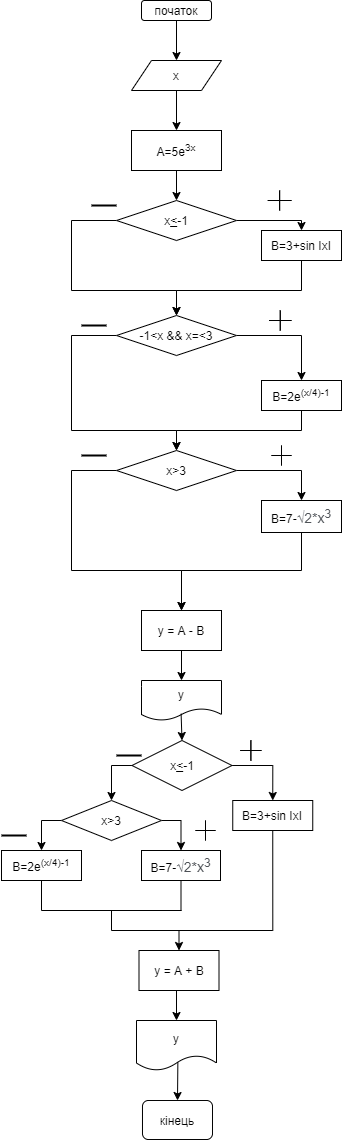

The diagram above was exported from draw.io. Its source (the exported page's mxGraphModel, read from the mxfile embedded in the PNG):
<mxGraphModel dx="3327" dy="1827" grid="1" gridSize="10" guides="1" tooltips="1" connect="1" arrows="1" fold="1" page="1" pageScale="1" pageWidth="827" pageHeight="1169" math="0" shadow="0">
  <root>
    <mxCell id="0" />
    <mxCell id="1" parent="0" />
    <mxCell id="b4Iz8ocWRpjJNe6TxWTs-83" value="початок" style="rounded=1;whiteSpace=wrap;html=1;" vertex="1" parent="1">
      <mxGeometry x="350" width="70" height="20" as="geometry" />
    </mxCell>
    <mxCell id="b4Iz8ocWRpjJNe6TxWTs-84" style="edgeStyle=orthogonalEdgeStyle;rounded=0;orthogonalLoop=1;jettySize=auto;html=1;exitX=0.5;exitY=1;exitDx=0;exitDy=0;entryX=0.5;entryY=0;entryDx=0;entryDy=0;" edge="1" parent="1" source="b4Iz8ocWRpjJNe6TxWTs-85" target="b4Iz8ocWRpjJNe6TxWTs-86">
      <mxGeometry relative="1" as="geometry">
        <mxPoint x="385" y="130" as="targetPoint" />
      </mxGeometry>
    </mxCell>
    <mxCell id="b4Iz8ocWRpjJNe6TxWTs-85" value="x" style="shape=parallelogram;perimeter=parallelogramPerimeter;whiteSpace=wrap;html=1;fixedSize=1;" vertex="1" parent="1">
      <mxGeometry x="340" y="60" width="90" height="30" as="geometry" />
    </mxCell>
    <mxCell id="b4Iz8ocWRpjJNe6TxWTs-86" value="А=5e&lt;sup&gt;3x&lt;/sup&gt;" style="rounded=0;whiteSpace=wrap;html=1;" vertex="1" parent="1">
      <mxGeometry x="340" y="130" width="90" height="40" as="geometry" />
    </mxCell>
    <mxCell id="b4Iz8ocWRpjJNe6TxWTs-87" style="edgeStyle=orthogonalEdgeStyle;rounded=0;orthogonalLoop=1;jettySize=auto;html=1;exitX=1;exitY=0.5;exitDx=0;exitDy=0;entryX=0.5;entryY=0;entryDx=0;entryDy=0;" edge="1" parent="1" source="b4Iz8ocWRpjJNe6TxWTs-89" target="b4Iz8ocWRpjJNe6TxWTs-91">
      <mxGeometry relative="1" as="geometry">
        <mxPoint x="510" y="250" as="targetPoint" />
        <Array as="points">
          <mxPoint x="510" y="220" />
        </Array>
      </mxGeometry>
    </mxCell>
    <mxCell id="b4Iz8ocWRpjJNe6TxWTs-88" style="edgeStyle=orthogonalEdgeStyle;rounded=0;orthogonalLoop=1;jettySize=auto;html=1;exitX=0;exitY=0.5;exitDx=0;exitDy=0;entryX=0.5;entryY=0;entryDx=0;entryDy=0;endArrow=classic;endFill=1;verticalAlign=middle;" edge="1" parent="1" source="b4Iz8ocWRpjJNe6TxWTs-89" target="b4Iz8ocWRpjJNe6TxWTs-94">
      <mxGeometry relative="1" as="geometry">
        <Array as="points">
          <mxPoint x="280" y="220" />
          <mxPoint x="280" y="290" />
          <mxPoint x="385" y="290" />
        </Array>
      </mxGeometry>
    </mxCell>
    <mxCell id="b4Iz8ocWRpjJNe6TxWTs-89" value="x&lt;u&gt;&amp;lt;&lt;/u&gt;-1" style="rhombus;whiteSpace=wrap;html=1;" vertex="1" parent="1">
      <mxGeometry x="325" y="200" width="120" height="40" as="geometry" />
    </mxCell>
    <mxCell id="b4Iz8ocWRpjJNe6TxWTs-90" style="edgeStyle=orthogonalEdgeStyle;rounded=0;orthogonalLoop=1;jettySize=auto;html=1;endArrow=classic;endFill=1;verticalAlign=middle;exitX=0.5;exitY=1;exitDx=0;exitDy=0;" edge="1" parent="1" source="b4Iz8ocWRpjJNe6TxWTs-91" target="b4Iz8ocWRpjJNe6TxWTs-94">
      <mxGeometry relative="1" as="geometry">
        <Array as="points">
          <mxPoint x="510" y="290" />
          <mxPoint x="385" y="290" />
        </Array>
        <mxPoint x="530" y="270" as="sourcePoint" />
      </mxGeometry>
    </mxCell>
    <mxCell id="b4Iz8ocWRpjJNe6TxWTs-91" value="B=3+sin IxI" style="rounded=0;whiteSpace=wrap;html=1;" vertex="1" parent="1">
      <mxGeometry x="470" y="230" width="80" height="30" as="geometry" />
    </mxCell>
    <mxCell id="b4Iz8ocWRpjJNe6TxWTs-92" style="edgeStyle=orthogonalEdgeStyle;rounded=0;orthogonalLoop=1;jettySize=auto;html=1;entryX=0.5;entryY=0;entryDx=0;entryDy=0;exitX=1;exitY=0.5;exitDx=0;exitDy=0;" edge="1" parent="1" source="b4Iz8ocWRpjJNe6TxWTs-94" target="b4Iz8ocWRpjJNe6TxWTs-96">
      <mxGeometry relative="1" as="geometry">
        <mxPoint x="450" y="320" as="sourcePoint" />
      </mxGeometry>
    </mxCell>
    <mxCell id="b4Iz8ocWRpjJNe6TxWTs-93" style="edgeStyle=orthogonalEdgeStyle;rounded=0;orthogonalLoop=1;jettySize=auto;html=1;exitX=0;exitY=0.5;exitDx=0;exitDy=0;entryX=0.5;entryY=0;entryDx=0;entryDy=0;endArrow=classic;endFill=1;verticalAlign=middle;" edge="1" parent="1" source="b4Iz8ocWRpjJNe6TxWTs-94" target="b4Iz8ocWRpjJNe6TxWTs-99">
      <mxGeometry relative="1" as="geometry">
        <Array as="points">
          <mxPoint x="280" y="335" />
          <mxPoint x="280" y="430" />
          <mxPoint x="385" y="430" />
        </Array>
      </mxGeometry>
    </mxCell>
    <mxCell id="b4Iz8ocWRpjJNe6TxWTs-94" value="-1&amp;lt;x &amp;amp;&amp;amp; x=&amp;lt;3" style="rhombus;whiteSpace=wrap;html=1;" vertex="1" parent="1">
      <mxGeometry x="325" y="315" width="120" height="40" as="geometry" />
    </mxCell>
    <mxCell id="b4Iz8ocWRpjJNe6TxWTs-95" style="edgeStyle=orthogonalEdgeStyle;rounded=0;orthogonalLoop=1;jettySize=auto;html=1;exitX=0.5;exitY=1;exitDx=0;exitDy=0;entryX=0.5;entryY=0;entryDx=0;entryDy=0;" edge="1" parent="1" source="b4Iz8ocWRpjJNe6TxWTs-96" target="b4Iz8ocWRpjJNe6TxWTs-99">
      <mxGeometry relative="1" as="geometry" />
    </mxCell>
    <mxCell id="b4Iz8ocWRpjJNe6TxWTs-96" value="B=2e&lt;sup&gt;(x/4)-1&lt;/sup&gt;" style="rounded=0;whiteSpace=wrap;html=1;" vertex="1" parent="1">
      <mxGeometry x="470" y="380" width="80" height="30" as="geometry" />
    </mxCell>
    <mxCell id="b4Iz8ocWRpjJNe6TxWTs-97" style="edgeStyle=orthogonalEdgeStyle;rounded=0;orthogonalLoop=1;jettySize=auto;html=1;exitX=1;exitY=0.5;exitDx=0;exitDy=0;entryX=0.5;entryY=0;entryDx=0;entryDy=0;" edge="1" parent="1" source="b4Iz8ocWRpjJNe6TxWTs-99" target="b4Iz8ocWRpjJNe6TxWTs-113">
      <mxGeometry relative="1" as="geometry" />
    </mxCell>
    <mxCell id="b4Iz8ocWRpjJNe6TxWTs-98" style="edgeStyle=orthogonalEdgeStyle;rounded=0;orthogonalLoop=1;jettySize=auto;html=1;exitX=0;exitY=0.5;exitDx=0;exitDy=0;entryX=0.5;entryY=0;entryDx=0;entryDy=0;endArrow=classic;endFill=1;verticalAlign=middle;" edge="1" parent="1" source="b4Iz8ocWRpjJNe6TxWTs-99" target="b4Iz8ocWRpjJNe6TxWTs-100">
      <mxGeometry relative="1" as="geometry">
        <Array as="points">
          <mxPoint x="280" y="470" />
          <mxPoint x="280" y="570" />
          <mxPoint x="390" y="570" />
        </Array>
      </mxGeometry>
    </mxCell>
    <mxCell id="b4Iz8ocWRpjJNe6TxWTs-99" value="x&amp;gt;3" style="rhombus;whiteSpace=wrap;html=1;" vertex="1" parent="1">
      <mxGeometry x="325" y="450" width="120" height="40" as="geometry" />
    </mxCell>
    <mxCell id="b4Iz8ocWRpjJNe6TxWTs-100" value="y = A - B" style="rounded=0;whiteSpace=wrap;html=1;" vertex="1" parent="1">
      <mxGeometry x="350" y="610" width="80" height="40" as="geometry" />
    </mxCell>
    <mxCell id="b4Iz8ocWRpjJNe6TxWTs-101" value="y" style="shape=document;whiteSpace=wrap;html=1;boundedLbl=1;" vertex="1" parent="1">
      <mxGeometry x="350" y="680" width="80" height="40" as="geometry" />
    </mxCell>
    <mxCell id="b4Iz8ocWRpjJNe6TxWTs-102" style="edgeStyle=orthogonalEdgeStyle;rounded=0;orthogonalLoop=1;jettySize=auto;html=1;exitX=0;exitY=0.5;exitDx=0;exitDy=0;entryX=0.5;entryY=0;entryDx=0;entryDy=0;" edge="1" parent="1" source="b4Iz8ocWRpjJNe6TxWTs-125" target="b4Iz8ocWRpjJNe6TxWTs-109">
      <mxGeometry relative="1" as="geometry">
        <mxPoint x="320" y="800" as="targetPoint" />
        <mxPoint x="342.9350000000002" y="833.625" as="sourcePoint" />
      </mxGeometry>
    </mxCell>
    <mxCell id="b4Iz8ocWRpjJNe6TxWTs-103" style="edgeStyle=orthogonalEdgeStyle;rounded=0;orthogonalLoop=1;jettySize=auto;html=1;exitX=1;exitY=0.5;exitDx=0;exitDy=0;entryX=0.5;entryY=0;entryDx=0;entryDy=0;" edge="1" parent="1" source="b4Iz8ocWRpjJNe6TxWTs-125" target="b4Iz8ocWRpjJNe6TxWTs-106">
      <mxGeometry relative="1" as="geometry">
        <mxPoint x="480" y="800" as="targetPoint" />
        <mxPoint x="454.56500000000005" y="833.625" as="sourcePoint" />
      </mxGeometry>
    </mxCell>
    <mxCell id="b4Iz8ocWRpjJNe6TxWTs-104" style="edgeStyle=orthogonalEdgeStyle;rounded=0;orthogonalLoop=1;jettySize=auto;html=1;exitX=0.5;exitY=1;exitDx=0;exitDy=0;" edge="1" parent="1">
      <mxGeometry relative="1" as="geometry">
        <mxPoint x="280" y="1100" as="sourcePoint" />
        <mxPoint x="280" y="1100" as="targetPoint" />
      </mxGeometry>
    </mxCell>
    <mxCell id="b4Iz8ocWRpjJNe6TxWTs-105" style="edgeStyle=orthogonalEdgeStyle;rounded=0;orthogonalLoop=1;jettySize=auto;html=1;exitX=0.5;exitY=1;exitDx=0;exitDy=0;entryX=0.5;entryY=0;entryDx=0;entryDy=0;endArrow=classic;endFill=1;verticalAlign=middle;" edge="1" parent="1" source="b4Iz8ocWRpjJNe6TxWTs-106" target="b4Iz8ocWRpjJNe6TxWTs-120">
      <mxGeometry relative="1" as="geometry">
        <Array as="points">
          <mxPoint x="481" y="930" />
          <mxPoint x="387" y="930" />
        </Array>
      </mxGeometry>
    </mxCell>
    <mxCell id="b4Iz8ocWRpjJNe6TxWTs-106" value="&lt;span&gt;B=3+sin IxI&lt;/span&gt;" style="rounded=0;whiteSpace=wrap;html=1;" vertex="1" parent="1">
      <mxGeometry x="441.25" y="800" width="80" height="30" as="geometry" />
    </mxCell>
    <mxCell id="b4Iz8ocWRpjJNe6TxWTs-107" style="edgeStyle=orthogonalEdgeStyle;rounded=0;orthogonalLoop=1;jettySize=auto;html=1;exitX=0;exitY=0.5;exitDx=0;exitDy=0;entryX=0.5;entryY=0;entryDx=0;entryDy=0;" edge="1" parent="1" source="b4Iz8ocWRpjJNe6TxWTs-109" target="b4Iz8ocWRpjJNe6TxWTs-116">
      <mxGeometry relative="1" as="geometry">
        <mxPoint x="250" y="910" as="targetPoint" />
      </mxGeometry>
    </mxCell>
    <mxCell id="b4Iz8ocWRpjJNe6TxWTs-108" style="edgeStyle=orthogonalEdgeStyle;rounded=0;orthogonalLoop=1;jettySize=auto;html=1;exitX=1;exitY=0.5;exitDx=0;exitDy=0;entryX=0.5;entryY=0;entryDx=0;entryDy=0;" edge="1" parent="1" source="b4Iz8ocWRpjJNe6TxWTs-109" target="b4Iz8ocWRpjJNe6TxWTs-118">
      <mxGeometry relative="1" as="geometry">
        <mxPoint x="391" y="860" as="targetPoint" />
      </mxGeometry>
    </mxCell>
    <mxCell id="b4Iz8ocWRpjJNe6TxWTs-109" value="&lt;span&gt;x&amp;gt;3&lt;/span&gt;" style="rhombus;whiteSpace=wrap;html=1;rotation=0;" vertex="1" parent="1">
      <mxGeometry x="270" y="800" width="100" height="40" as="geometry" />
    </mxCell>
    <mxCell id="b4Iz8ocWRpjJNe6TxWTs-110" value="" style="endArrow=classic;html=1;exitX=0.5;exitY=1;exitDx=0;exitDy=0;entryX=0.5;entryY=0;entryDx=0;entryDy=0;" edge="1" parent="1" source="b4Iz8ocWRpjJNe6TxWTs-83" target="b4Iz8ocWRpjJNe6TxWTs-85">
      <mxGeometry width="50" height="50" relative="1" as="geometry">
        <mxPoint x="420" y="50" as="sourcePoint" />
        <mxPoint x="400" y="50" as="targetPoint" />
      </mxGeometry>
    </mxCell>
    <mxCell id="b4Iz8ocWRpjJNe6TxWTs-111" value="" style="endArrow=classic;html=1;exitX=0.5;exitY=1;exitDx=0;exitDy=0;entryX=0.5;entryY=0;entryDx=0;entryDy=0;" edge="1" parent="1" source="b4Iz8ocWRpjJNe6TxWTs-86" target="b4Iz8ocWRpjJNe6TxWTs-89">
      <mxGeometry width="50" height="50" relative="1" as="geometry">
        <mxPoint x="360" y="220" as="sourcePoint" />
        <mxPoint x="400" y="190" as="targetPoint" />
      </mxGeometry>
    </mxCell>
    <mxCell id="b4Iz8ocWRpjJNe6TxWTs-112" style="edgeStyle=orthogonalEdgeStyle;rounded=0;orthogonalLoop=1;jettySize=auto;html=1;exitX=0.5;exitY=1;exitDx=0;exitDy=0;entryX=0.5;entryY=0;entryDx=0;entryDy=0;" edge="1" parent="1" source="b4Iz8ocWRpjJNe6TxWTs-113" target="b4Iz8ocWRpjJNe6TxWTs-100">
      <mxGeometry relative="1" as="geometry">
        <Array as="points">
          <mxPoint x="510" y="570" />
          <mxPoint x="390" y="570" />
        </Array>
      </mxGeometry>
    </mxCell>
    <mxCell id="b4Iz8ocWRpjJNe6TxWTs-113" value="B=7-&lt;span style=&quot;color: rgb(77 , 81 , 86) ; font-family: &amp;#34;arial&amp;#34; , sans-serif ; font-size: 14px ; text-align: left ; background-color: rgb(255 , 255 , 255)&quot;&gt;√2*x&lt;sup&gt;3&lt;/sup&gt;&lt;/span&gt;" style="rounded=0;whiteSpace=wrap;html=1;" vertex="1" parent="1">
      <mxGeometry x="470" y="500" width="80" height="32" as="geometry" />
    </mxCell>
    <mxCell id="b4Iz8ocWRpjJNe6TxWTs-114" value="" style="endArrow=classic;html=1;exitX=0.495;exitY=0.83;exitDx=0;exitDy=0;exitPerimeter=0;entryX=0.5;entryY=0;entryDx=0;entryDy=0;" edge="1" parent="1" source="b4Iz8ocWRpjJNe6TxWTs-101" target="b4Iz8ocWRpjJNe6TxWTs-125">
      <mxGeometry width="50" height="50" relative="1" as="geometry">
        <mxPoint x="400" y="790" as="sourcePoint" />
        <mxPoint x="400" y="808" as="targetPoint" />
      </mxGeometry>
    </mxCell>
    <mxCell id="b4Iz8ocWRpjJNe6TxWTs-115" style="edgeStyle=orthogonalEdgeStyle;rounded=0;orthogonalLoop=1;jettySize=auto;html=1;exitX=0.5;exitY=1;exitDx=0;exitDy=0;endArrow=none;endFill=0;verticalAlign=middle;" edge="1" parent="1" source="b4Iz8ocWRpjJNe6TxWTs-116">
      <mxGeometry relative="1" as="geometry">
        <mxPoint x="250" y="910" as="targetPoint" />
      </mxGeometry>
    </mxCell>
    <mxCell id="b4Iz8ocWRpjJNe6TxWTs-116" value="&lt;span&gt;B=2e&lt;/span&gt;&lt;sup&gt;(x/4)-1&lt;/sup&gt;" style="rounded=0;whiteSpace=wrap;html=1;" vertex="1" parent="1">
      <mxGeometry x="210" y="850" width="80" height="30" as="geometry" />
    </mxCell>
    <mxCell id="b4Iz8ocWRpjJNe6TxWTs-117" style="edgeStyle=orthogonalEdgeStyle;rounded=0;orthogonalLoop=1;jettySize=auto;html=1;endArrow=none;endFill=0;verticalAlign=middle;entryX=0.5;entryY=1;entryDx=0;entryDy=0;" edge="1" parent="1" target="b4Iz8ocWRpjJNe6TxWTs-118">
      <mxGeometry relative="1" as="geometry">
        <mxPoint x="380" y="890" as="targetPoint" />
        <mxPoint x="380" y="910" as="sourcePoint" />
      </mxGeometry>
    </mxCell>
    <mxCell id="b4Iz8ocWRpjJNe6TxWTs-118" value="&lt;span&gt;B=7-&lt;/span&gt;&lt;span style=&quot;color: rgb(77 , 81 , 86) ; font-family: &amp;#34;arial&amp;#34; , sans-serif ; font-size: 14px ; text-align: left ; background-color: rgb(255 , 255 , 255)&quot;&gt;√2*x&lt;sup&gt;3&lt;/sup&gt;&lt;/span&gt;" style="rounded=0;whiteSpace=wrap;html=1;" vertex="1" parent="1">
      <mxGeometry x="350" y="850" width="79" height="30" as="geometry" />
    </mxCell>
    <mxCell id="b4Iz8ocWRpjJNe6TxWTs-119" style="edgeStyle=orthogonalEdgeStyle;rounded=0;orthogonalLoop=1;jettySize=auto;html=1;exitX=0.5;exitY=1;exitDx=0;exitDy=0;entryX=0.5;entryY=0;entryDx=0;entryDy=0;" edge="1" parent="1" source="b4Iz8ocWRpjJNe6TxWTs-120" target="b4Iz8ocWRpjJNe6TxWTs-121">
      <mxGeometry relative="1" as="geometry">
        <mxPoint x="400" y="1060" as="targetPoint" />
      </mxGeometry>
    </mxCell>
    <mxCell id="b4Iz8ocWRpjJNe6TxWTs-120" value="y = A + B" style="rounded=0;whiteSpace=wrap;html=1;" vertex="1" parent="1">
      <mxGeometry x="347.5" y="950" width="80" height="40" as="geometry" />
    </mxCell>
    <mxCell id="b4Iz8ocWRpjJNe6TxWTs-121" value="y" style="shape=document;whiteSpace=wrap;html=1;boundedLbl=1;" vertex="1" parent="1">
      <mxGeometry x="345" y="1020" width="80" height="50" as="geometry" />
    </mxCell>
    <mxCell id="b4Iz8ocWRpjJNe6TxWTs-122" value="кінець" style="rounded=1;whiteSpace=wrap;html=1;" vertex="1" parent="1">
      <mxGeometry x="351" y="1100" width="70" height="39" as="geometry" />
    </mxCell>
    <mxCell id="b4Iz8ocWRpjJNe6TxWTs-123" style="edgeStyle=orthogonalEdgeStyle;rounded=0;orthogonalLoop=1;jettySize=auto;html=1;exitX=0.5;exitY=1;exitDx=0;exitDy=0;" edge="1" parent="1" source="b4Iz8ocWRpjJNe6TxWTs-120" target="b4Iz8ocWRpjJNe6TxWTs-120">
      <mxGeometry relative="1" as="geometry" />
    </mxCell>
    <mxCell id="b4Iz8ocWRpjJNe6TxWTs-124" value="" style="endArrow=classic;html=1;exitX=0.517;exitY=0.835;exitDx=0;exitDy=0;exitPerimeter=0;entryX=0.5;entryY=0;entryDx=0;entryDy=0;" edge="1" parent="1" source="b4Iz8ocWRpjJNe6TxWTs-121" target="b4Iz8ocWRpjJNe6TxWTs-122">
      <mxGeometry width="50" height="50" relative="1" as="geometry">
        <mxPoint x="280" y="1140" as="sourcePoint" />
        <mxPoint x="400" y="1130" as="targetPoint" />
      </mxGeometry>
    </mxCell>
    <mxCell id="b4Iz8ocWRpjJNe6TxWTs-125" value="&lt;span&gt;x&lt;/span&gt;&lt;u&gt;&amp;lt;&lt;/u&gt;&lt;span&gt;-1&lt;/span&gt;" style="rhombus;whiteSpace=wrap;html=1;" vertex="1" parent="1">
      <mxGeometry x="340.5" y="740" width="100" height="50" as="geometry" />
    </mxCell>
    <mxCell id="b4Iz8ocWRpjJNe6TxWTs-126" value="" style="line;strokeWidth=2;html=1;" vertex="1" parent="1">
      <mxGeometry x="325" y="750" width="25" height="10" as="geometry" />
    </mxCell>
    <mxCell id="b4Iz8ocWRpjJNe6TxWTs-127" value="" style="line;strokeWidth=2;html=1;" vertex="1" parent="1">
      <mxGeometry x="290" y="450" width="25" height="10" as="geometry" />
    </mxCell>
    <mxCell id="b4Iz8ocWRpjJNe6TxWTs-128" value="" style="line;strokeWidth=2;html=1;" vertex="1" parent="1">
      <mxGeometry x="290" y="320" width="25" height="10" as="geometry" />
    </mxCell>
    <mxCell id="b4Iz8ocWRpjJNe6TxWTs-129" value="" style="line;strokeWidth=2;html=1;" vertex="1" parent="1">
      <mxGeometry x="300" y="200" width="25" height="10" as="geometry" />
    </mxCell>
    <mxCell id="b4Iz8ocWRpjJNe6TxWTs-130" value="" style="line;strokeWidth=2;html=1;" vertex="1" parent="1">
      <mxGeometry x="210" y="830" width="25" height="10" as="geometry" />
    </mxCell>
    <mxCell id="b4Iz8ocWRpjJNe6TxWTs-131" value="" style="endArrow=classic;html=1;exitX=0.5;exitY=1;exitDx=0;exitDy=0;entryX=0.5;entryY=0;entryDx=0;entryDy=0;" edge="1" parent="1" source="b4Iz8ocWRpjJNe6TxWTs-100" target="b4Iz8ocWRpjJNe6TxWTs-101">
      <mxGeometry width="50" height="50" relative="1" as="geometry">
        <mxPoint x="390" y="730" as="sourcePoint" />
        <mxPoint x="440" y="680" as="targetPoint" />
      </mxGeometry>
    </mxCell>
    <mxCell id="b4Iz8ocWRpjJNe6TxWTs-132" value="" style="endArrow=none;html=1;verticalAlign=middle;" edge="1" parent="1">
      <mxGeometry width="50" height="50" relative="1" as="geometry">
        <mxPoint x="250" y="910" as="sourcePoint" />
        <mxPoint x="390" y="910" as="targetPoint" />
      </mxGeometry>
    </mxCell>
    <mxCell id="b4Iz8ocWRpjJNe6TxWTs-133" value="" style="endArrow=none;html=1;verticalAlign=middle;" edge="1" parent="1">
      <mxGeometry width="50" height="50" relative="1" as="geometry">
        <mxPoint x="320" y="930" as="sourcePoint" />
        <mxPoint x="320" y="910" as="targetPoint" />
      </mxGeometry>
    </mxCell>
    <mxCell id="b4Iz8ocWRpjJNe6TxWTs-134" value="" style="endArrow=none;html=1;verticalAlign=middle;" edge="1" parent="1">
      <mxGeometry width="50" height="50" relative="1" as="geometry">
        <mxPoint x="320" y="930" as="sourcePoint" />
        <mxPoint x="390" y="930" as="targetPoint" />
      </mxGeometry>
    </mxCell>
    <mxCell id="b4Iz8ocWRpjJNe6TxWTs-135" value="" style="shape=cross;whiteSpace=wrap;html=1;size=0;" vertex="1" parent="1">
      <mxGeometry x="477.5" y="310" width="22.5" height="20" as="geometry" />
    </mxCell>
    <mxCell id="b4Iz8ocWRpjJNe6TxWTs-136" value="" style="shape=cross;whiteSpace=wrap;html=1;size=0;" vertex="1" parent="1">
      <mxGeometry x="476.25" y="190" width="23.75" height="20" as="geometry" />
    </mxCell>
    <mxCell id="b4Iz8ocWRpjJNe6TxWTs-137" value="" style="shape=cross;whiteSpace=wrap;html=1;size=0;" vertex="1" parent="1">
      <mxGeometry x="480" y="445" width="20" height="20" as="geometry" />
    </mxCell>
    <mxCell id="b4Iz8ocWRpjJNe6TxWTs-138" value="" style="shape=cross;whiteSpace=wrap;html=1;size=0;" vertex="1" parent="1">
      <mxGeometry x="448.75" y="740" width="21.25" height="20" as="geometry" />
    </mxCell>
    <mxCell id="b4Iz8ocWRpjJNe6TxWTs-139" value="" style="shape=cross;whiteSpace=wrap;html=1;size=0;" vertex="1" parent="1">
      <mxGeometry x="404" y="820" width="20" height="20" as="geometry" />
    </mxCell>
  </root>
</mxGraphModel>